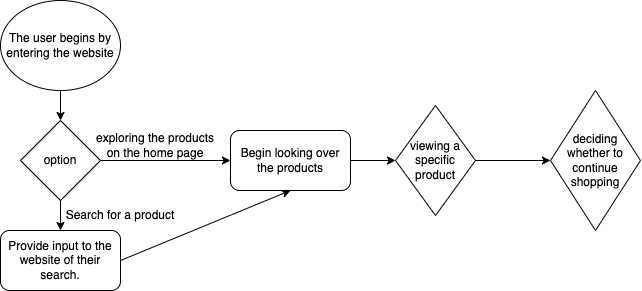

The diagram above was exported from draw.io. Its source (the exported page's mxGraphModel, read from the mxfile embedded in the PNG):
<mxGraphModel dx="789" dy="191" grid="1" gridSize="10" guides="1" tooltips="1" connect="1" arrows="1" fold="1" page="1" pageScale="1" pageWidth="850" pageHeight="1100" math="0" shadow="0">
  <root>
    <mxCell id="0" />
    <mxCell id="1" parent="0" />
    <mxCell id="4" style="edgeStyle=none;html=1;exitX=0.5;exitY=1;exitDx=0;exitDy=0;entryX=0.5;entryY=0;entryDx=0;entryDy=0;" edge="1" parent="1" source="2" target="3">
      <mxGeometry relative="1" as="geometry" />
    </mxCell>
    <mxCell id="2" value="The user begins by entering the website" style="ellipse;whiteSpace=wrap;html=1;" vertex="1" parent="1">
      <mxGeometry x="30" y="30" width="120" height="90" as="geometry" />
    </mxCell>
    <mxCell id="6" style="edgeStyle=none;html=1;exitX=0.5;exitY=1;exitDx=0;exitDy=0;entryX=0.5;entryY=0;entryDx=0;entryDy=0;" edge="1" parent="1" source="3" target="5">
      <mxGeometry relative="1" as="geometry" />
    </mxCell>
    <mxCell id="17" style="edgeStyle=none;html=1;exitX=1;exitY=0.5;exitDx=0;exitDy=0;entryX=0;entryY=0.5;entryDx=0;entryDy=0;" edge="1" parent="1" source="3" target="8">
      <mxGeometry relative="1" as="geometry" />
    </mxCell>
    <mxCell id="3" value="option" style="rhombus;whiteSpace=wrap;html=1;" vertex="1" parent="1">
      <mxGeometry x="50" y="150" width="80" height="80" as="geometry" />
    </mxCell>
    <mxCell id="18" style="edgeStyle=none;html=1;exitX=1;exitY=0.5;exitDx=0;exitDy=0;entryX=0.5;entryY=1;entryDx=0;entryDy=0;" edge="1" parent="1" source="5" target="8">
      <mxGeometry relative="1" as="geometry" />
    </mxCell>
    <mxCell id="5" value="Provide input to the website of their search." style="rounded=1;whiteSpace=wrap;html=1;" vertex="1" parent="1">
      <mxGeometry x="30" y="260" width="120" height="60" as="geometry" />
    </mxCell>
    <mxCell id="7" value="Search for a product" style="text;strokeColor=none;align=center;fillColor=none;html=1;verticalAlign=middle;whiteSpace=wrap;rounded=0;" vertex="1" parent="1">
      <mxGeometry x="90" y="230" width="120" height="30" as="geometry" />
    </mxCell>
    <mxCell id="20" style="edgeStyle=none;html=1;exitX=1;exitY=0.5;exitDx=0;exitDy=0;entryX=0;entryY=0.5;entryDx=0;entryDy=0;" edge="1" parent="1" source="8" target="19">
      <mxGeometry relative="1" as="geometry" />
    </mxCell>
    <mxCell id="8" value="Begin looking over the products" style="rounded=1;whiteSpace=wrap;html=1;" vertex="1" parent="1">
      <mxGeometry x="260" y="160" width="120" height="60" as="geometry" />
    </mxCell>
    <mxCell id="12" value="exploring the products on the home page" style="text;strokeColor=none;align=center;fillColor=none;html=1;verticalAlign=middle;whiteSpace=wrap;rounded=0;" vertex="1" parent="1">
      <mxGeometry x="120" y="160" width="130" height="30" as="geometry" />
    </mxCell>
    <mxCell id="22" style="edgeStyle=none;html=1;exitX=1;exitY=0.5;exitDx=0;exitDy=0;entryX=0;entryY=0.5;entryDx=0;entryDy=0;" edge="1" parent="1" source="19" target="21">
      <mxGeometry relative="1" as="geometry" />
    </mxCell>
    <mxCell id="19" value="viewing a specific product" style="rhombus;whiteSpace=wrap;html=1;" vertex="1" parent="1">
      <mxGeometry x="425" y="135" width="80" height="110" as="geometry" />
    </mxCell>
    <mxCell id="21" value="deciding whether to continue shopping" style="rhombus;whiteSpace=wrap;html=1;" vertex="1" parent="1">
      <mxGeometry x="580" y="120" width="90" height="140" as="geometry" />
    </mxCell>
  </root>
</mxGraphModel>